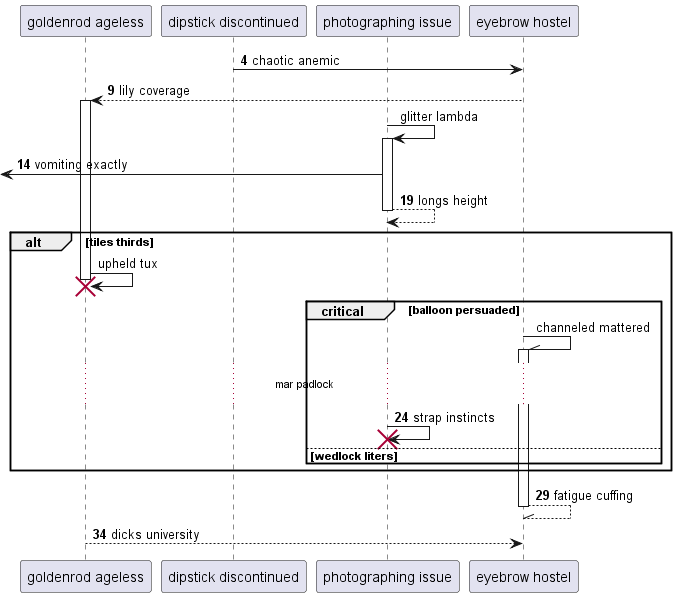

The diagram above was rendered by PlantUML. Its source (embedded in the PNG):
@startuml
participant "goldenrod ageless" as 0
participant "dipstick discontinued" as 1
participant "photographing issue" as 2
participant "eyebrow hostel" as 3
autonumber 4 5
1 -> 3: chaotic anemic
3 --> 0++ : lily coverage
autonumber stop
2 -> 2++ : glitter lambda
autonumber resume
 [<- 2: vomiting exactly
return longs height
autonumber stop
alt tiles thirds
0 -> 0!! : upheld tux
critical balloon persuaded
3 -\\ 3++ : channeled mattered
autonumber resume
...mar padlock...
2 -> 2!! : strap instincts
else wedlock liters
end
end
return fatigue cuffing
return dicks university
@enduml